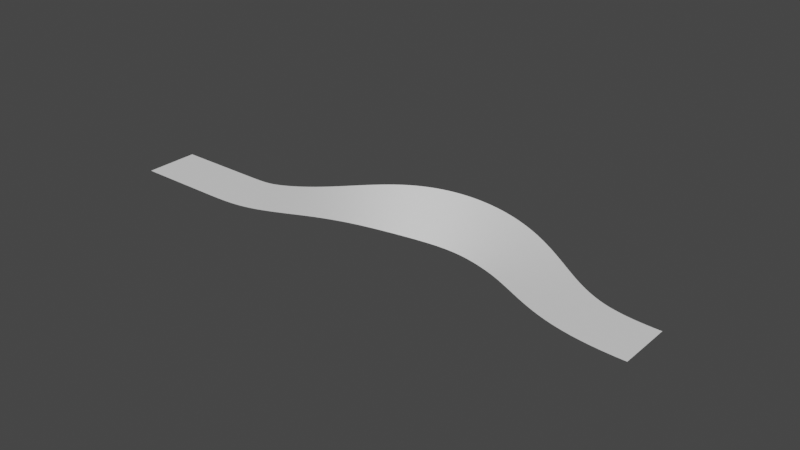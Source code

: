 # Source: t6.blend  (saved by Blender 2.82.7; exported with 4.5.12 LTS)
import bpy
from mathutils import Matrix  # noqa: F401  (used for matrix-valued properties, if any)

bpy.ops.wm.read_factory_settings(use_empty=True)
scene = bpy.context.scene
scene.name = 'Scene'

# ---- collections
col_collection = bpy.data.collections.new('Collection'); scene.collection.children.link(col_collection)

# ---- world
world_world = bpy.data.worlds.new('World'); scene.world = world_world
world_world.use_nodes = True; world_world.node_tree.nodes.clear()
_N = world_world.node_tree.nodes; _L = world_world.node_tree.links
n0 = _N.new('ShaderNodeOutputWorld'); n0.name = 'World Output'; n0.location = (300, 300)
n1 = _N.new('ShaderNodeBackground'); n1.name = 'Background'; n1.location = (10, 300)
n1.inputs[0].default_value = (0.05088, 0.05088, 0.05088, 1.0)
_L.new(n1.outputs[0], n0.inputs[0])
n0.is_active_output = True
world_world.color = (0.05088, 0.05088, 0.05088)
world_world.use_sun_shadow = False
world_world.sun_shadow_jitter_overblur = 0.0

# ---- curves / text
cu_nurbspath = bpy.data.curves.new('NurbsPath', 'CURVE')
cu_nurbspath.dimensions = '3D'
_sp = cu_nurbspath.splines.new('NURBS'); _sp.points.add(11)
_sp.points.foreach_set('co', [-1.192e-07, 0.0, 0.0, 1.0, 1.0, 0.0, 0.0, 1.0, 2.0, 0.0, 0.0, 1.0, 3.0, 0.0, 0.0, 1.0, 4.0, 0.0, 0.0, 1.0, 5.875, -6.723e-08, -1.538, 1.0, 8.043, -1.345e-07, -3.076, 1.0, 10.39, -1.313e-07, -3.003, 1.0, 12.2, -7.363e-08, -1.684, 1.0, 13.37, -3.201e-08, -0.7324, 1.0, 14.66, -9.604e-09, -0.2197, 1.0, 16.01, -9.604e-09, -0.2197, 1.0])
_sp.points.foreach_set('tilt', [0.0, 0.0, 0.0, 0.0, 0.0, 0.0, 0.8727, 0.8727, 0.0, 0.0, 0.0, 0.0])
_sp.order_u = 5
_sp.order_v = 0
_sp.use_endpoint_u = True
cu_nurbspath.use_path = True
cu_nurbspath.use_path_clamp = True
cu_nurbspath.extrude = 1.0
cu_nurbspath.fill_mode = 'FULL'

# ---- objects
ob_nurbspath = bpy.data.objects.new('NurbsPath', cu_nurbspath)

# ---- transforms, parenting, visibility, modifiers, constraints
ob_nurbspath.location = (0.0, 0.0, 0.0)
ob_nurbspath.rotation_euler = (1.571, 0.0, 0.0)
ob_nurbspath.scale = (1.25, 1.0, 1.0)
ob_nurbspath.lineart.crease_threshold = 0.0

# ---- collection membership
col_collection.objects.link(ob_nurbspath)

# ---- scene / render settings (as saved in the file)
scene.frame_start = 1; scene.frame_end = 250; scene.frame_set(1)
scene.render.engine = 'BLENDER_EEVEE_NEXT'
scene.cycles.use_denoising = False
scene.cycles.samples = 128
scene.cycles.sampling_pattern = 'TABULATED_SOBOL'
scene.cycles.use_adaptive_sampling = False
scene.cycles.use_light_tree = False
scene.view_settings.view_transform = 'Filmic'
bpy.context.view_layer.update()

# ---- added for rendering (the .blend has no active camera and no usable light): camera, sun
cam_auto = bpy.data.cameras.new('AutoCamera')
cam_auto.lens = 50.0
cam_auto.sensor_width = 36.0
cam_auto.clip_end = 1000.0
ob_auto_camera = bpy.data.objects.new('AutoCamera', cam_auto)
scene.collection.objects.link(ob_auto_camera)
ob_auto_camera.location = (31.4394, -24.1814, 17.1462)
ob_auto_camera.rotation_euler = (1.09748, -7.21219e-08, 0.694738)
scene.camera = ob_auto_camera
light_auto_sun = bpy.data.lights.new('AutoSun', 'SUN')
light_auto_sun.energy = 3.0
light_auto_sun.angle = 0.0523599
ob_auto_sun = bpy.data.objects.new('AutoSun', light_auto_sun)
scene.collection.objects.link(ob_auto_sun)
ob_auto_sun.rotation_euler = (0.872665, 0.174533, 0.523599)
bpy.context.view_layer.update()
